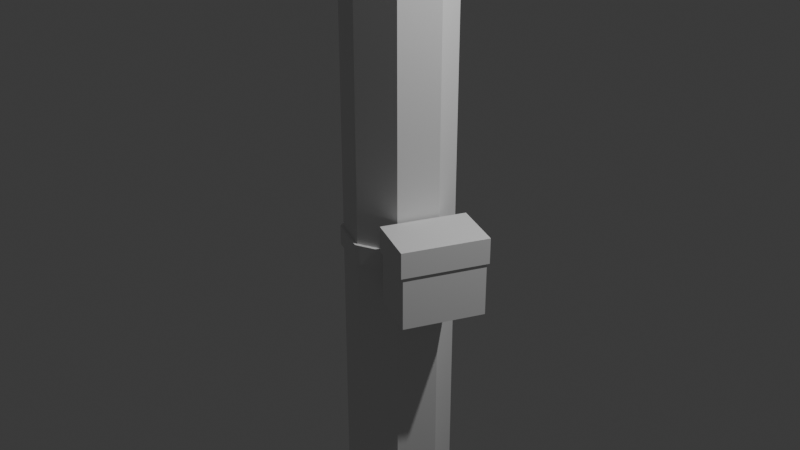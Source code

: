 # Source: pylone.blend  (saved by Blender 4.5.88; exported with 4.5.12 LTS)
import bpy
from mathutils import Matrix  # noqa: F401  (used for matrix-valued properties, if any)

bpy.ops.wm.read_factory_settings(use_empty=True)
scene = bpy.context.scene
scene.name = 'Scene'

# ---- collections
col_collection = bpy.data.collections.new('Collection'); scene.collection.children.link(col_collection)

# ---- world
world_world = bpy.data.worlds.new('World'); scene.world = world_world
world_world.use_nodes = True; world_world.node_tree.nodes.clear()
_N = world_world.node_tree.nodes; _L = world_world.node_tree.links
n0 = _N.new('ShaderNodeOutputWorld'); n0.name = 'World Output'; n0.location = (200, 100)
n1 = _N.new('ShaderNodeBackground'); n1.name = 'Background'; n1.location = (-200, 100)
n1.inputs[0].default_value = (0.05088, 0.05088, 0.05088, 1.0)
_L.new(n1.outputs[0], n0.inputs[0])
n0.is_active_output = True
world_world.color = (0.05088, 0.05088, 0.05088)
world_world.sun_shadow_jitter_overblur = 0.0

# ---- cameras
cam_camera = bpy.data.cameras.new('Camera')
cam_camera.clip_end = 100.0
cam_camera.ortho_scale = 7.314

# ---- lights
light_light = bpy.data.lights.new('Light', 'POINT')
light_light.energy = 1000.0
light_light.shadow_soft_size = 0.1

# ---- meshes
me_cylinder = bpy.data.meshes.new('Cylinder')
me_cylinder.from_pydata([(0.0, 1.0, -0.5766), (0.7071, 0.7071, -0.5766), (-1.0, 0.0, 0.7361), (1.0, 0.0, -0.5766), (-0.0722, -1.852, 0.7361), (0.7071, -0.7071, -0.5766), (0.0, -1.882, 0.7361), (0.0, -1.0, -0.5766), (0.0, -1.0, 1.0), (-0.7071, -0.7071, -0.5766), (-0.7071, -0.7071, 1.0), (-1.0, 0.0, -0.5766), (-1.0, 0.0, 1.0), (-0.7071, 0.7071, -0.5766), (-0.7071, -0.7071, 0.7361), (0.0, -1.0, 0.7361), (-0.08118, -1.246, 1.007), (-0.0722, -1.852, 0.688), (0.0, -1.882, 0.688), (0.0, -1.28, 1.007), (-0.9048, -0.9048, 1.007), (-1.28, 0.0, 1.007), (-0.01007, -0.1545, 1.137), (0.1122, 0.1122, 1.137), (0.0, 0.1586, 1.137), (0.1586, 0.0, 1.137), (0.1122, -0.1122, 1.137), (0.0, -0.1586, 1.137), (-0.1122, -0.1122, 1.137), (-0.1586, 0.0, 1.137), (-0.1122, 0.1122, 1.137), (-0.0722, -1.108, 0.688), (0.0, -1.0, -0.01066), (-0.7071, -0.7071, -0.01066), (-1.0, 0.0, -0.01066), (-1.0, 0.0, 0.688), (-0.7071, -0.7071, 0.688), (0.0, -1.0, 0.688), (-0.06345, -0.9737, 1.0), (-0.0722, -1.108, 0.7361), (-0.06345, -0.9737, 0.7361), (-0.06345, -0.9737, -0.5766), (0.0, -1.138, 0.7361), (-0.8046, -0.8046, 0.7361), (-1.127, -0.05277, 0.7361), (-1.127, -0.05277, 0.688), (-0.8046, -0.8046, 0.688), (0.0, -1.138, 0.688), (-0.06345, -0.9737, -0.01066), (-0.06345, -0.9737, 0.688), (-0.7071, 0.7071, -0.5766), (1.0, 0.0, 0.7361), (-1.0, 0.0, -0.5766), (0.0722, -1.852, 0.7361), (-0.7071, -0.7071, -0.5766), (0.7071, -0.7071, -0.5766), (0.7071, -0.7071, 1.0), (1.0, 0.0, -0.5766), (1.0, 0.0, 1.0), (0.7071, 0.7071, -0.5766), (0.7071, -0.7071, 0.7361), (0.08118, -1.246, 1.007), (0.0722, -1.852, 0.688), (0.9048, -0.9048, 1.007), (1.28, 0.0, 1.007), (0.01007, -0.1545, 1.137), (-0.1122, 0.1122, 1.137), (-0.1586, 0.0, 1.137), (-0.1122, -0.1122, 1.137), (0.1122, -0.1122, 1.137), (0.1586, 0.0, 1.137), (0.1122, 0.1122, 1.137), (0.0722, -1.108, 0.688), (0.7071, -0.7071, -0.01066), (1.0, 0.0, -0.01066), (1.0, 0.0, 0.688), (0.7071, -0.7071, 0.688), (0.06345, -0.9737, 1.0), (0.0722, -1.108, 0.7361), (0.06345, -0.9737, 0.7361), (0.06345, -0.9737, -0.5766), (0.8046, -0.8046, 0.7361), (1.127, -0.05277, 0.7361), (1.127, -0.05277, 0.688), (0.8046, -0.8046, 0.688), (0.06345, -0.9737, -0.01066), (0.06345, -0.9737, 0.688), (0.0, -1.0, -0.5766), (0.7071, -0.7071, -0.5766), (-0.0722, 1.852, 0.7361), (0.7071, 0.7071, -0.5766), (0.0, 1.882, 0.7361), (0.0, 1.0, -0.5766), (0.0, 1.0, 1.0), (-0.7071, 0.7071, -0.5766), (-0.7071, 0.7071, 1.0), (-0.7071, -0.7071, -0.5766), (-0.7071, 0.7071, 0.7361), (0.0, 1.0, 0.7361), (-0.08118, 1.246, 1.007), (-0.0722, 1.852, 0.688), (0.0, 1.882, 0.688), (0.0, 1.28, 1.007), (-0.9048, 0.9048, 1.007), (-0.01007, 0.1545, 1.137), (0.1122, -0.1122, 1.137), (0.0, -0.1586, 1.137), (0.1122, 0.1122, 1.137), (0.0, 0.1586, 1.137), (-0.1122, 0.1122, 1.137), (-0.1122, -0.1122, 1.137), (-0.0722, 1.108, 0.688), (0.0, 1.0, -0.01066), (-0.7071, 0.7071, -0.01066), (-0.7071, 0.7071, 0.688), (0.0, 1.0, 0.688), (-0.06345, 0.9737, 1.0), (-0.0722, 1.108, 0.7361), (-0.06345, 0.9737, 0.7361), (-0.06345, 0.9737, -0.5766), (0.0, 1.138, 0.7361), (-0.8046, 0.8046, 0.7361), (-1.127, 0.05277, 0.7361), (-1.127, 0.05277, 0.688), (-0.8046, 0.8046, 0.688), (0.0, 1.138, 0.688), (-0.06345, 0.9737, -0.01066), (-0.06345, 0.9737, 0.688), (-0.7071, -0.7071, -0.5766), (0.0722, 1.852, 0.7361), (-0.7071, 0.7071, -0.5766), (0.7071, 0.7071, -0.5766), (0.7071, 0.7071, 1.0), (0.7071, -0.7071, -0.5766), (0.7071, 0.7071, 0.7361), (0.08118, 1.246, 1.007), (0.0722, 1.852, 0.688), (0.9048, 0.9048, 1.007), (0.01007, 0.1545, 1.137), (-0.1122, -0.1122, 1.137), (-0.1122, 0.1122, 1.137), (0.1122, 0.1122, 1.137), (0.1122, -0.1122, 1.137), (0.0722, 1.108, 0.688), (0.7071, 0.7071, -0.01066), (0.7071, 0.7071, 0.688), (0.06345, 0.9737, 1.0), (0.0722, 1.108, 0.7361), (0.06345, 0.9737, 0.7361), (0.06345, 0.9737, -0.5766), (0.8046, 0.8046, 0.7361), (1.127, 0.05277, 0.7361), (1.127, 0.05277, 0.688), (0.8046, 0.8046, 0.688), (0.06345, 0.9737, -0.01066), (0.06345, 0.9737, 0.688), (0.0186, 3.484, 0.8594), (0.0186, -3.361, 0.8594), (-0.127, 3.484, 0.8636), (-0.127, -3.361, 0.8636), (-0.1873, 3.484, 0.8739), (-0.1873, -3.361, 0.8739), (-0.127, 3.484, 0.8841), (-0.127, -3.361, 0.8841), (0.0186, 3.484, 0.8884), (0.0186, -3.361, 0.8884), (0.1642, 3.484, 0.8841), (0.1642, -3.361, 0.8841), (0.2245, 3.484, 0.8739), (0.2245, -3.361, 0.8739), (0.1642, 3.484, 0.8636), (0.1642, -3.361, 0.8636), (0.6624, -1.007, -0.07283), (0.6217, -1.033, 0.02958), (1.249, 0.3654, -0.07283), (1.24, 0.4134, 0.02958), (1.567, -1.393, -0.07283), (1.576, -1.441, 0.02958), (2.154, -0.02137, -0.07283), (2.194, 0.005504, 0.02958), (0.0, -1.0, -0.03638), (-0.7071, -0.7071, -0.03638), (-1.0, 0.0, -0.03638), (-0.06345, -0.9737, -0.03638), (0.7071, -0.7071, -0.03638), (1.0, 0.0, -0.03638), (0.06345, -0.9737, -0.03638), (0.0, 1.0, -0.03638), (-0.7071, 0.7071, -0.03638), (-0.06345, 0.9737, -0.03638), (0.7071, 0.7071, -0.03638), (0.06345, 0.9737, -0.03638), (-0.08567, -1.027, -0.01066), (-0.7482, -0.7482, -0.01066), (-1.058, 0.0, -0.01066), (0.0, -1.058, -0.01066), (0.08567, -1.027, -0.01066), (0.7293, -0.7608, -0.01066), (-0.08567, 1.027, -0.01066), (-0.7482, 0.7482, -0.01066), (0.0, 1.058, -0.01066), (0.08567, 1.027, -0.01066), (0.7482, 0.7482, -0.01066), (1.054, 0.02223, -0.01066), (0.0, -1.058, -0.03638), (-0.7482, -0.7482, -0.03638), (-1.058, 0.0, -0.03638), (-0.08567, -1.027, -0.03638), (0.7293, -0.7608, -0.03638), (1.054, 0.02223, -0.03638), (0.08567, -1.027, -0.03638), (0.0, 1.058, -0.03638), (-0.7482, 0.7482, -0.03638), (-0.08567, 1.027, -0.03638), (0.7482, 0.7482, -0.03638), (0.08567, 1.027, -0.03638), (0.6217, -1.033, -0.003874), (1.24, 0.4134, -0.003874), (2.194, 0.005504, -0.003874), (1.576, -1.441, -0.003874), (1.249, 0.3654, -0.004003), (2.154, -0.02137, -0.004003), (1.567, -1.393, -0.004003), (0.6624, -1.007, -0.004003), (0.1294, 1.359, 0.7118), (-0.1223, 1.359, 0.7118), (0.1294, 1.396, 0.7179), (-0.1223, 1.396, 0.7179), (0.1294, 1.483, 0.7205), (-0.1223, 1.483, 0.7205), (0.1294, 1.571, 0.7179), (-0.1223, 1.571, 0.7179), (0.1294, 1.607, 0.7118), (-0.1223, 1.607, 0.7118), (0.1294, 1.571, 0.7056), (-0.1223, 1.571, 0.7056), (0.1294, 1.483, 0.703), (-0.1223, 1.483, 0.703), (0.1294, 1.396, 0.7056), (-0.1223, 1.396, 0.7056), (-0.1362, -1.33, 0.7114), (0.1362, -1.33, 0.7114), (-0.1362, -1.37, 0.7046), (0.1362, -1.37, 0.7046), (-0.1362, -1.466, 0.7018), (0.1362, -1.466, 0.7018), (-0.1362, -1.562, 0.7046), (0.1362, -1.562, 0.7046), (-0.1362, -1.602, 0.7114), (0.1362, -1.602, 0.7114), (-0.1362, -1.562, 0.7181), (0.1362, -1.562, 0.7181), (-0.1362, -1.466, 0.721), (0.1362, -1.466, 0.721), (-0.1362, -1.37, 0.7181), (0.1362, -1.37, 0.7181)], [], [(40, 38, 10, 14), (14, 10, 12, 2), (48, 49, 36, 33), (33, 36, 35, 34), (0, 1, 3, 5, 7, 41, 9, 11, 13), (42, 39, 4, 6), (12, 10, 20, 21), (47, 42, 6, 18), (39, 31, 17, 4), (188, 182, 206, 212), (38, 8, 19, 16), (181, 183, 207, 205), (14, 2, 44, 43), (23, 24, 30, 29, 28, 22, 27, 26, 25), (16, 19, 27, 22), (18, 6, 4, 17), (15, 40, 39, 42), (36, 49, 31, 46), (21, 20, 28, 29), (15, 8, 38, 40), (2, 35, 45, 44), (32, 37, 49, 48), (48, 33, 193, 192), (31, 39, 43, 46), (46, 43, 44, 45), (10, 38, 16, 20), (20, 16, 22, 28), (40, 14, 43, 39), (35, 36, 46, 45), (31, 47, 18, 17), (49, 37, 47, 31), (79, 60, 56, 77), (60, 51, 58, 56), (85, 73, 76, 86), (73, 74, 75, 76), (0, 59, 57, 55, 80, 7, 54, 52, 50), (42, 6, 53, 78), (58, 64, 63, 56), (78, 53, 62, 72), (32, 48, 192, 195), (77, 61, 19, 8), (184, 185, 74, 73), (60, 81, 82, 51), (66, 67, 68, 27, 65, 69, 70, 71, 24), (61, 65, 27, 19), (18, 62, 53, 6), (15, 42, 78, 79), (76, 84, 72, 86), (64, 70, 69, 63), (15, 79, 77, 8), (51, 82, 83, 75), (32, 85, 86, 37), (187, 189, 213, 211), (72, 84, 81, 78), (84, 83, 82, 81), (56, 63, 61, 77), (63, 69, 65, 61), (79, 78, 81, 60), (75, 83, 84, 76), (72, 62, 18, 47), (86, 72, 47, 37), (118, 97, 95, 116), (97, 2, 12, 95), (126, 113, 114, 127), (113, 34, 35, 114), (87, 96, 11, 94, 119, 92, 90, 3, 88), (120, 91, 89, 117), (12, 21, 103, 95), (125, 101, 91, 120), (117, 89, 100, 111), (182, 181, 205, 206), (116, 99, 102, 93), (112, 154, 201, 200), (97, 121, 122, 2), (105, 25, 107, 108, 104, 109, 29, 110, 106), (99, 104, 108, 102), (101, 100, 89, 91), (98, 120, 117, 118), (114, 124, 111, 127), (21, 29, 109, 103), (98, 118, 116, 93), (2, 122, 123, 35), (112, 126, 127, 115), (73, 85, 196, 197), (111, 124, 121, 117), (124, 123, 122, 121), (95, 103, 99, 116), (103, 109, 104, 99), (118, 117, 121, 97), (35, 123, 124, 114), (111, 100, 101, 125), (127, 111, 125, 115), (148, 146, 132, 134), (134, 132, 58, 51), (154, 155, 145, 144), (144, 145, 75, 74), (87, 128, 52, 130, 92, 149, 131, 57, 133), (120, 147, 129, 91), (58, 132, 137, 64), (147, 143, 136, 129), (190, 191, 215, 214), (146, 93, 102, 135), (183, 180, 204, 207), (134, 51, 151, 150), (139, 106, 142, 70, 141, 138, 108, 140, 67), (135, 102, 108, 138), (101, 91, 129, 136), (98, 148, 147, 120), (145, 155, 143, 153), (64, 137, 141, 70), (98, 93, 146, 148), (51, 75, 152, 151), (112, 115, 155, 154), (185, 190, 214, 209), (143, 147, 150, 153), (153, 150, 151, 152), (132, 146, 135, 137), (137, 135, 138, 141), (148, 134, 150, 147), (75, 145, 153, 152), (143, 125, 101, 136), (155, 115, 125, 143), (44, 122, 123, 45), (44, 122, 2), (35, 45, 123), (151, 82, 83, 152), (82, 51, 151), (83, 75, 152), (156, 157, 159, 158), (158, 159, 161, 160), (160, 161, 163, 162), (162, 163, 165, 164), (164, 165, 167, 166), (166, 167, 169, 168), (159, 157, 171, 169, 167, 165, 163, 161), (168, 169, 171, 170), (170, 171, 157, 156), (156, 158, 160, 162, 164, 166, 168, 170), (216, 173, 175, 217), (217, 175, 179, 218), (218, 179, 177, 219), (219, 177, 173, 216), (174, 178, 176, 172), (179, 175, 173, 177), (92, 187, 191, 149), (131, 190, 185, 57), (149, 191, 190, 131), (92, 119, 189, 187), (94, 11, 182, 188), (119, 94, 188, 189), (7, 80, 186, 180), (55, 57, 185, 184), (80, 55, 184, 186), (7, 180, 183, 41), (9, 181, 182, 11), (41, 183, 181, 9), (207, 192, 193, 205), (205, 193, 194, 206), (204, 195, 192, 207), (210, 208, 197, 196), (204, 210, 196, 195), (213, 212, 199, 198), (212, 206, 194, 199), (211, 213, 198, 200), (215, 201, 202, 214), (214, 202, 203, 209), (211, 200, 201, 215), (154, 144, 202, 201), (33, 34, 194, 193), (113, 126, 198, 199), (189, 188, 212, 213), (34, 113, 199, 194), (144, 74, 203, 202), (85, 32, 195, 196), (126, 112, 200, 198), (180, 186, 210, 204), (184, 73, 197, 208), (191, 187, 211, 215), (74, 185, 209, 203), (186, 184, 208, 210), (222, 219, 216, 223), (221, 218, 219, 222), (220, 217, 218, 221), (223, 216, 217, 220), (172, 223, 220, 174), (174, 220, 221, 178), (178, 221, 222, 176), (176, 222, 223, 172), (224, 225, 227, 226), (226, 227, 229, 228), (228, 229, 231, 230), (230, 231, 233, 232), (232, 233, 235, 234), (234, 235, 237, 236), (227, 225, 239, 237, 235, 233, 231, 229), (236, 237, 239, 238), (238, 239, 225, 224), (224, 226, 228, 230, 232, 234, 236, 238), (240, 241, 243, 242), (242, 243, 245, 244), (244, 245, 247, 246), (246, 247, 249, 248), (248, 249, 251, 250), (250, 251, 253, 252), (243, 241, 255, 253, 251, 249, 247, 245), (252, 253, 255, 254), (254, 255, 241, 240), (240, 242, 244, 246, 248, 250, 252, 254)])
_uv = me_cylinder.uv_layers.new(name='UVMap')
_uv.uv.foreach_set('vector', [0.4888, 0.934, 0.4888, 1.0, 0.375, 1.0, 0.375, 0.934, 0.375, 0.934, 0.375, 1.0, 0.25, 1.0, 0.25, 0.934, 0.4888, 0.7165, 0.4888, 0.922, 0.375, 0.922, 0.375, 0.7165, 0.375, 0.7165, 0.375, 0.922, 0.25, 0.922, 0.25, 0.7165, 0.75, 0.49, 0.9197, 0.4197, 0.99, 0.25, 0.9197, 0.08029, 0.75, 0.01, 0.7348, 0.01631, 0.5803, 0.08029, 0.51, 0.25, 0.5803, 0.4197, 0.5, 0.934, 0.4888, 0.934, 0.4888, 0.934, 0.5, 0.934, 0.25, 1.0, 0.375, 1.0, 0.375, 1.0, 0.25, 1.0, 0.0, 0.0, 0.0, 0.0, 0.0, 0.0, 0.0, 0.0, 0.4888, 0.934, 0.4888, 0.922, 0.4888, 0.922, 0.4888, 0.934, 0.375, 0.7066, 0.25, 0.7066, 0.25, 0.7066, 0.375, 0.7066, 0.4888, 1.0, 0.5, 1.0, 0.5, 1.0, 0.4888, 1.0, 0.375, 0.7066, 0.4888, 0.7066, 0.4888, 0.7066, 0.375, 0.7066, 0.375, 0.934, 0.25, 0.934, 0.25, 0.934, 0.375, 0.934, 0.4197, 0.4197, 0.25, 0.49, 0.08029, 0.4197, 0.01, 0.25, 0.08029, 0.08029, 0.2348, 0.01631, 0.25, 0.01, 0.4197, 0.08029, 0.49, 0.25, 0.4888, 1.0, 0.5, 1.0, 0.5, 1.0, 0.4888, 1.0, 0.5, 0.922, 0.5, 0.934, 0.4888, 0.934, 0.4888, 0.922, 0.5, 0.934, 0.4888, 0.934, 0.4888, 0.934, 0.5, 0.934, 0.375, 0.922, 0.4888, 0.922, 0.4888, 0.922, 0.375, 0.922, 0.25, 1.0, 0.375, 1.0, 0.375, 1.0, 0.25, 1.0, 0.5, 0.934, 0.5, 1.0, 0.4888, 1.0, 0.4888, 0.934, 0.0, 0.0, 0.0, 0.0, 0.0, 0.0, 0.0, 0.0, 0.5, 0.7165, 0.5, 0.922, 0.4888, 0.922, 0.4888, 0.7165, 0.4888, 0.7165, 0.375, 0.7165, 0.375, 0.7165, 0.4888, 0.7165, 0.4888, 0.922, 0.4888, 0.934, 0.375, 0.934, 0.375, 0.922, 0.375, 0.922, 0.375, 0.934, 0.25, 0.934, 0.25, 0.922, 0.375, 1.0, 0.4888, 1.0, 0.4888, 1.0, 0.375, 1.0, 0.375, 1.0, 0.4888, 1.0, 0.4888, 1.0, 0.375, 1.0, 0.4888, 0.934, 0.375, 0.934, 0.375, 0.934, 0.4888, 0.934, 0.25, 0.922, 0.375, 0.922, 0.375, 0.922, 0.25, 0.922, 0.4888, 0.922, 0.5, 0.922, 0.5, 0.922, 0.4888, 0.922, 0.4888, 0.922, 0.5, 0.922, 0.5, 0.922, 0.4888, 0.922, 0.4888, 0.934, 0.375, 0.934, 0.375, 1.0, 0.4888, 1.0, 0.375, 0.934, 0.25, 0.934, 0.25, 1.0, 0.375, 1.0, 0.4888, 0.7165, 0.375, 0.7165, 0.375, 0.922, 0.4888, 0.922, 0.375, 0.7165, 0.25, 0.7165, 0.25, 0.922, 0.375, 0.922, 0.75, 0.49, 0.5803, 0.4197, 0.51, 0.25, 0.5803, 0.08029, 0.7348, 0.01631, 0.75, 0.01, 0.9197, 0.08029, 0.99, 0.25, 0.9197, 0.4197, 0.5, 0.934, 0.5, 0.934, 0.4888, 0.934, 0.4888, 0.934, 0.25, 1.0, 0.25, 1.0, 0.375, 1.0, 0.375, 1.0, 0.4888, 0.934, 0.4888, 0.934, 0.4888, 0.922, 0.4888, 0.922, 0.5, 0.7165, 0.4888, 0.7165, 0.4888, 0.7165, 0.5, 0.7165, 0.4888, 1.0, 0.4888, 1.0, 0.5, 1.0, 0.5, 1.0, 0.375, 0.7066, 0.25, 0.7066, 0.25, 0.7165, 0.375, 0.7165, 0.375, 0.934, 0.375, 0.934, 0.25, 0.934, 0.25, 0.934, 0.4197, 0.4197, 0.49, 0.25, 0.4197, 0.08029, 0.25, 0.01, 0.2348, 0.01631, 0.08029, 0.08029, 0.01, 0.25, 0.08029, 0.4197, 0.25, 0.49, 0.4888, 1.0, 0.4888, 1.0, 0.5, 1.0, 0.5, 1.0, 0.5, 0.922, 0.4888, 0.922, 0.4888, 0.934, 0.5, 0.934, 0.5, 0.934, 0.5, 0.934, 0.4888, 0.934, 0.4888, 0.934, 0.375, 0.922, 0.375, 0.922, 0.4888, 0.922, 0.4888, 0.922, 0.25, 1.0, 0.25, 1.0, 0.375, 1.0, 0.375, 1.0, 0.5, 0.934, 0.4888, 0.934, 0.4888, 1.0, 0.5, 1.0, 0.0, 0.0, 0.0, 0.0, 0.0, 0.0, 0.0, 0.0, 0.5, 0.7165, 0.4888, 0.7165, 0.4888, 0.922, 0.5, 0.922, 0.5, 0.7066, 0.4888, 0.7066, 0.4888, 0.7066, 0.5, 0.7066, 0.4888, 0.922, 0.375, 0.922, 0.375, 0.934, 0.4888, 0.934, 0.375, 0.922, 0.25, 0.922, 0.25, 0.934, 0.375, 0.934, 0.375, 1.0, 0.375, 1.0, 0.4888, 1.0, 0.4888, 1.0, 0.375, 1.0, 0.375, 1.0, 0.4888, 1.0, 0.4888, 1.0, 0.4888, 0.934, 0.4888, 0.934, 0.375, 0.934, 0.375, 0.934, 0.25, 0.922, 0.25, 0.922, 0.375, 0.922, 0.375, 0.922, 0.4888, 0.922, 0.4888, 0.922, 0.5, 0.922, 0.5, 0.922, 0.4888, 0.922, 0.4888, 0.922, 0.5, 0.922, 0.5, 0.922, 0.4888, 0.934, 0.375, 0.934, 0.375, 1.0, 0.4888, 1.0, 0.375, 0.934, 0.25, 0.934, 0.25, 1.0, 0.375, 1.0, 0.4888, 0.7165, 0.375, 0.7165, 0.375, 0.922, 0.4888, 0.922, 0.375, 0.7165, 0.25, 0.7165, 0.25, 0.922, 0.375, 0.922, 0.75, 0.49, 0.5803, 0.4197, 0.51, 0.25, 0.5803, 0.08029, 0.7348, 0.01631, 0.75, 0.01, 0.9197, 0.08029, 0.99, 0.25, 0.9197, 0.4197, 0.5, 0.934, 0.5, 0.934, 0.4888, 0.934, 0.4888, 0.934, 0.25, 1.0, 0.25, 1.0, 0.375, 1.0, 0.375, 1.0, 0.0, 0.0, 0.0, 0.0, 0.0, 0.0, 0.0, 0.0, 0.4888, 0.934, 0.4888, 0.934, 0.4888, 0.922, 0.4888, 0.922, 0.25, 0.7066, 0.375, 0.7066, 0.375, 0.7066, 0.25, 0.7066, 0.4888, 1.0, 0.4888, 1.0, 0.5, 1.0, 0.5, 1.0, 0.5, 0.7165, 0.4888, 0.7165, 0.4888, 0.7165, 0.5, 0.7165, 0.375, 0.934, 0.375, 0.934, 0.25, 0.934, 0.25, 0.934, 0.4197, 0.4197, 0.49, 0.25, 0.4197, 0.08029, 0.25, 0.01, 0.2348, 0.01631, 0.08029, 0.08029, 0.01, 0.25, 0.08029, 0.4197, 0.25, 0.49, 0.4888, 1.0, 0.4888, 1.0, 0.5, 1.0, 0.5, 1.0, 0.5, 0.922, 0.4888, 0.922, 0.4888, 0.934, 0.5, 0.934, 0.5, 0.934, 0.5, 0.934, 0.4888, 0.934, 0.4888, 0.934, 0.375, 0.922, 0.375, 0.922, 0.4888, 0.922, 0.4888, 0.922, 0.25, 1.0, 0.25, 1.0, 0.375, 1.0, 0.375, 1.0, 0.5, 0.934, 0.4888, 0.934, 0.4888, 1.0, 0.5, 1.0, 0.0, 0.0, 0.0, 0.0, 0.0, 0.0, 0.0, 0.0, 0.5, 0.7165, 0.4888, 0.7165, 0.4888, 0.922, 0.5, 0.922, 0.375, 0.7165, 0.4888, 0.7165, 0.4888, 0.7165, 0.375, 0.7165, 0.4888, 0.922, 0.375, 0.922, 0.375, 0.934, 0.4888, 0.934, 0.375, 0.922, 0.25, 0.922, 0.25, 0.934, 0.375, 0.934, 0.375, 1.0, 0.375, 1.0, 0.4888, 1.0, 0.4888, 1.0, 0.375, 1.0, 0.375, 1.0, 0.4888, 1.0, 0.4888, 1.0, 0.4888, 0.934, 0.4888, 0.934, 0.375, 0.934, 0.375, 0.934, 0.25, 0.922, 0.25, 0.922, 0.375, 0.922, 0.375, 0.922, 0.4888, 0.922, 0.4888, 0.922, 0.5, 0.922, 0.5, 0.922, 0.4888, 0.922, 0.4888, 0.922, 0.5, 0.922, 0.5, 0.922, 0.4888, 0.934, 0.4888, 1.0, 0.375, 1.0, 0.375, 0.934, 0.375, 0.934, 0.375, 1.0, 0.25, 1.0, 0.25, 0.934, 0.4888, 0.7165, 0.4888, 0.922, 0.375, 0.922, 0.375, 0.7165, 0.375, 0.7165, 0.375, 0.922, 0.25, 0.922, 0.25, 0.7165, 0.75, 0.49, 0.9197, 0.4197, 0.99, 0.25, 0.9197, 0.08029, 0.75, 0.01, 0.7348, 0.01631, 0.5803, 0.08029, 0.51, 0.25, 0.5803, 0.4197, 0.5, 0.934, 0.4888, 0.934, 0.4888, 0.934, 0.5, 0.934, 0.25, 1.0, 0.375, 1.0, 0.375, 1.0, 0.25, 1.0, 0.4888, 0.934, 0.4888, 0.922, 0.4888, 0.922, 0.4888, 0.934, 0.375, 0.7066, 0.4888, 0.7066, 0.4888, 0.7066, 0.375, 0.7066, 0.4888, 1.0, 0.5, 1.0, 0.5, 1.0, 0.4888, 1.0, 0.4888, 0.7066, 0.5, 0.7066, 0.5, 0.7066, 0.4888, 0.7066, 0.375, 0.934, 0.25, 0.934, 0.25, 0.934, 0.375, 0.934, 0.4197, 0.4197, 0.25, 0.49, 0.08029, 0.4197, 0.01, 0.25, 0.08029, 0.08029, 0.2348, 0.01631, 0.25, 0.01, 0.4197, 0.08029, 0.49, 0.25, 0.4888, 1.0, 0.5, 1.0, 0.5, 1.0, 0.4888, 1.0, 0.5, 0.922, 0.5, 0.934, 0.4888, 0.934, 0.4888, 0.922, 0.5, 0.934, 0.4888, 0.934, 0.4888, 0.934, 0.5, 0.934, 0.375, 0.922, 0.4888, 0.922, 0.4888, 0.922, 0.375, 0.922, 0.25, 1.0, 0.375, 1.0, 0.375, 1.0, 0.25, 1.0, 0.5, 0.934, 0.5, 1.0, 0.4888, 1.0, 0.4888, 0.934, 0.0, 0.0, 0.0, 0.0, 0.0, 0.0, 0.0, 0.0, 0.5, 0.7165, 0.5, 0.922, 0.4888, 0.922, 0.4888, 0.7165, 0.25, 0.7066, 0.375, 0.7066, 0.375, 0.7066, 0.25, 0.7066, 0.4888, 0.922, 0.4888, 0.934, 0.375, 0.934, 0.375, 0.922, 0.375, 0.922, 0.375, 0.934, 0.25, 0.934, 0.25, 0.922, 0.375, 1.0, 0.4888, 1.0, 0.4888, 1.0, 0.375, 1.0, 0.375, 1.0, 0.4888, 1.0, 0.4888, 1.0, 0.375, 1.0, 0.4888, 0.934, 0.375, 0.934, 0.375, 0.934, 0.4888, 0.934, 0.25, 0.922, 0.375, 0.922, 0.375, 0.922, 0.25, 0.922, 0.4888, 0.922, 0.5, 0.922, 0.5, 0.922, 0.4888, 0.922, 0.4888, 0.922, 0.5, 0.922, 0.5, 0.922, 0.4888, 0.922, 0.0, 0.0, 0.0, 0.0, 0.0, 0.0, 0.0, 0.0, 0.0, 0.0, 0.0, 0.0, 0.0, 0.0, 0.0, 0.0, 0.0, 0.0, 0.0, 0.0, 0.0, 0.0, 0.0, 0.0, 0.0, 0.0, 0.0, 0.0, 0.25, 0.934, 0.25, 0.934, 0.25, 0.934, 0.0, 0.0, 0.0, 0.0, 0.0, 0.0, 1.0, 0.5, 1.0, 1.0, 0.875, 1.0, 0.875, 0.5, 0.875, 0.5, 0.875, 1.0, 0.75, 1.0, 0.75, 0.5, 0.75, 0.5, 0.75, 1.0, 0.625, 1.0, 0.625, 0.5, 0.625, 0.5, 0.625, 1.0, 0.5, 1.0, 0.5, 0.5, 0.5, 0.5, 0.5, 1.0, 0.375, 1.0, 0.375, 0.5, 0.375, 0.5, 0.375, 1.0, 0.25, 1.0, 0.25, 0.5, 0.4197, 0.4197, 0.25, 0.49, 0.08029, 0.4197, 0.01, 0.25, 0.08029, 0.08029, 0.25, 0.01, 0.4197, 0.08029, 0.49, 0.25, 0.25, 0.5, 0.25, 1.0, 0.125, 1.0, 0.125, 0.5, 0.125, 0.5, 0.125, 1.0, 0.0, 1.0, 0.0, 0.5, 0.75, 0.49, 0.9197, 0.4197, 0.99, 0.25, 0.9197, 0.08029, 0.75, 0.01, 0.5803, 0.08029, 0.51, 0.25, 0.5803, 0.4197, 0.5496, 0.0, 0.625, 0.0, 0.625, 0.25, 0.5496, 0.25, 0.5496, 0.25, 0.625, 0.25, 0.625, 0.5, 0.5496, 0.5, 0.5496, 0.5, 0.625, 0.5, 0.625, 0.75, 0.5496, 0.75, 0.5496, 0.75, 0.625, 0.75, 0.625, 1.0, 0.5496, 1.0, 0.125, 0.5, 0.375, 0.5, 0.375, 0.75, 0.125, 0.75, 0.625, 0.5, 0.875, 0.5, 0.875, 0.75, 0.625, 0.75, 0.5, 0.5, 0.5, 0.7066, 0.4888, 0.7066, 0.4888, 0.5, 0.375, 0.5, 0.375, 0.7066, 0.25, 0.7066, 0.25, 0.5, 0.4888, 0.5, 0.4888, 0.7066, 0.375, 0.7066, 0.375, 0.5, 0.5, 0.5, 0.4888, 0.5, 0.4888, 0.7066, 0.5, 0.7066, 0.375, 0.5, 0.25, 0.5, 0.25, 0.7066, 0.375, 0.7066, 0.4888, 0.5, 0.375, 0.5, 0.375, 0.7066, 0.4888, 0.7066, 0.5, 0.5, 0.4888, 0.5, 0.4888, 0.7066, 0.5, 0.7066, 0.375, 0.5, 0.25, 0.5, 0.25, 0.7066, 0.375, 0.7066, 0.4888, 0.5, 0.375, 0.5, 0.375, 0.7066, 0.4888, 0.7066, 0.5, 0.5, 0.5, 0.7066, 0.4888, 0.7066, 0.4888, 0.5, 0.375, 0.5, 0.375, 0.7066, 0.25, 0.7066, 0.25, 0.5, 0.4888, 0.5, 0.4888, 0.7066, 0.375, 0.7066, 0.375, 0.5, 0.4888, 0.7066, 0.4888, 0.7165, 0.375, 0.7165, 0.375, 0.7066, 0.375, 0.7066, 0.375, 0.7165, 0.25, 0.7165, 0.25, 0.7066, 0.5, 0.7066, 0.5, 0.7165, 0.4888, 0.7165, 0.4888, 0.7066, 0.4888, 0.7066, 0.375, 0.7066, 0.375, 0.7165, 0.4888, 0.7165, 0.5, 0.7066, 0.4888, 0.7066, 0.4888, 0.7165, 0.5, 0.7165, 0.4888, 0.7066, 0.375, 0.7066, 0.375, 0.7165, 0.4888, 0.7165, 0.375, 0.7066, 0.25, 0.7066, 0.25, 0.7165, 0.375, 0.7165, 0.5, 0.7066, 0.4888, 0.7066, 0.4888, 0.7165, 0.5, 0.7165, 0.4888, 0.7066, 0.4888, 0.7165, 0.375, 0.7165, 0.375, 0.7066, 0.375, 0.7066, 0.375, 0.7165, 0.25, 0.7165, 0.25, 0.7066, 0.5, 0.7066, 0.5, 0.7165, 0.4888, 0.7165, 0.4888, 0.7066, 0.4888, 0.7165, 0.375, 0.7165, 0.375, 0.7165, 0.4888, 0.7165, 0.375, 0.7165, 0.25, 0.7165, 0.25, 0.7165, 0.375, 0.7165, 0.375, 0.7165, 0.4888, 0.7165, 0.4888, 0.7165, 0.375, 0.7165, 0.4888, 0.7066, 0.375, 0.7066, 0.375, 0.7066, 0.4888, 0.7066, 0.25, 0.7165, 0.375, 0.7165, 0.375, 0.7165, 0.25, 0.7165, 0.375, 0.7165, 0.25, 0.7165, 0.25, 0.7165, 0.375, 0.7165, 0.4888, 0.7165, 0.5, 0.7165, 0.5, 0.7165, 0.4888, 0.7165, 0.4888, 0.7165, 0.5, 0.7165, 0.5, 0.7165, 0.4888, 0.7165, 0.5, 0.7066, 0.4888, 0.7066, 0.4888, 0.7066, 0.5, 0.7066, 0.375, 0.7066, 0.375, 0.7165, 0.375, 0.7165, 0.375, 0.7066, 0.4888, 0.7066, 0.5, 0.7066, 0.5, 0.7066, 0.4888, 0.7066, 0.25, 0.7165, 0.25, 0.7066, 0.25, 0.7066, 0.25, 0.7165, 0.4888, 0.7066, 0.375, 0.7066, 0.375, 0.7066, 0.4888, 0.7066, 0.5386, 0.75, 0.5496, 0.75, 0.5496, 1.0, 0.5386, 1.0, 0.5386, 0.5, 0.5496, 0.5, 0.5496, 0.75, 0.5386, 0.75, 0.5386, 0.25, 0.5496, 0.25, 0.5496, 0.5, 0.5386, 0.5, 0.5386, 0.0, 0.5496, 0.0, 0.5496, 0.25, 0.5386, 0.25, 0.375, 0.0, 0.5386, 0.0, 0.5386, 0.25, 0.375, 0.25, 0.375, 0.25, 0.5386, 0.25, 0.5386, 0.5, 0.375, 0.5, 0.375, 0.5, 0.5386, 0.5, 0.5386, 0.75, 0.375, 0.75, 0.375, 0.75, 0.5386, 0.75, 0.5386, 1.0, 0.375, 1.0, 1.0, 0.5, 1.0, 1.0, 0.875, 1.0, 0.875, 0.5, 0.875, 0.5, 0.875, 1.0, 0.75, 1.0, 0.75, 0.5, 0.75, 0.5, 0.75, 1.0, 0.625, 1.0, 0.625, 0.5, 0.625, 0.5, 0.625, 1.0, 0.5, 1.0, 0.5, 0.5, 0.5, 0.5, 0.5, 1.0, 0.375, 1.0, 0.375, 0.5, 0.375, 0.5, 0.375, 1.0, 0.25, 1.0, 0.25, 0.5, 0.4197, 0.4197, 0.25, 0.49, 0.08029, 0.4197, 0.01, 0.25, 0.08029, 0.08029, 0.25, 0.01, 0.4197, 0.08029, 0.49, 0.25, 0.25, 0.5, 0.25, 1.0, 0.125, 1.0, 0.125, 0.5, 0.125, 0.5, 0.125, 1.0, 0.0, 1.0, 0.0, 0.5, 0.75, 0.49, 0.9197, 0.4197, 0.99, 0.25, 0.9197, 0.08029, 0.75, 0.01, 0.5803, 0.08029, 0.51, 0.25, 0.5803, 0.4197, 1.0, 0.5, 1.0, 1.0, 0.875, 1.0, 0.875, 0.5, 0.875, 0.5, 0.875, 1.0, 0.75, 1.0, 0.75, 0.5, 0.75, 0.5, 0.75, 1.0, 0.625, 1.0, 0.625, 0.5, 0.625, 0.5, 0.625, 1.0, 0.5, 1.0, 0.5, 0.5, 0.5, 0.5, 0.5, 1.0, 0.375, 1.0, 0.375, 0.5, 0.375, 0.5, 0.375, 1.0, 0.25, 1.0, 0.25, 0.5, 0.4197, 0.4197, 0.25, 0.49, 0.08029, 0.4197, 0.01, 0.25, 0.08029, 0.08029, 0.25, 0.01, 0.4197, 0.08029, 0.49, 0.25, 0.25, 0.5, 0.25, 1.0, 0.125, 1.0, 0.125, 0.5, 0.125, 0.5, 0.125, 1.0, 0.0, 1.0, 0.0, 0.5, 0.75, 0.49, 0.9197, 0.4197, 0.99, 0.25, 0.9197, 0.08029, 0.75, 0.01, 0.5803, 0.08029, 0.51, 0.25, 0.5803, 0.4197])
me_cylinder.update()

# ---- objects
ob_light = bpy.data.objects.new('Light', light_light)
ob_camera = bpy.data.objects.new('Camera', cam_camera)
ob_cylinder = bpy.data.objects.new('Cylinder', me_cylinder)

# ---- transforms, parenting, visibility, modifiers, constraints
ob_light.location = (4.076, 1.005, 5.904)
ob_light.rotation_euler = (0.6503, 0.05522, 1.866)
ob_light.lock_rotations_4d = False
ob_light.empty_display_type = 'ARROWS'
ob_light.color = (0.0, 0.0, 0.0, 0.0)
ob_light.lineart.crease_threshold = 0.0
ob_camera.location = (7.359, -6.926, 4.958)
ob_camera.rotation_euler = (1.109, 0.0, 0.8149)
ob_camera.lock_rotations_4d = False
ob_camera.empty_display_type = 'ARROWS'
ob_camera.color = (0.0, 0.0, 0.0, 0.0)
ob_camera.display_type = 'WIRE'
ob_camera.lineart.crease_threshold = 0.0
ob_cylinder.location = (0.0, 0.0, 0.0)
ob_cylinder.scale = (0.5657, 0.5657, 8.027)

# ---- collection membership
col_collection.objects.link(ob_light)
col_collection.objects.link(ob_camera)
col_collection.objects.link(ob_cylinder)

# ---- scene / render settings (as saved in the file)
scene.camera = ob_camera
scene.frame_start = 1; scene.frame_end = 250; scene.frame_set(1)
scene.render.engine = 'BLENDER_EEVEE_NEXT'
bpy.context.view_layer.update()
